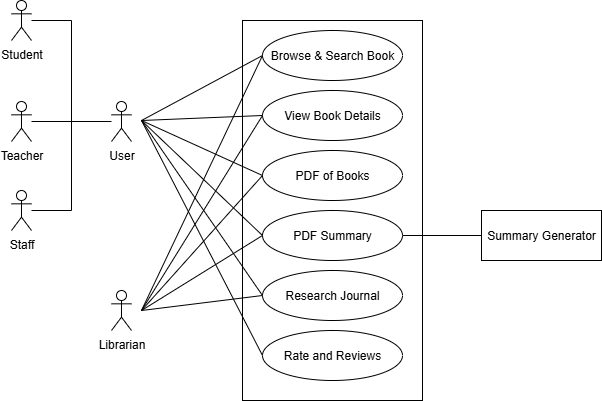

The diagram above was exported from draw.io. Its source (the exported page's mxGraphModel, read from the mxfile embedded in the PNG):
<mxGraphModel dx="1042" dy="608" grid="1" gridSize="10" guides="1" tooltips="1" connect="1" arrows="1" fold="1" page="1" pageScale="1" pageWidth="827" pageHeight="1169" math="0" shadow="0">
  <root>
    <mxCell id="0" />
    <mxCell id="1" parent="0" />
    <mxCell id="djzEPZHzeGOaYV9hk4U3-1" value="" style="rounded=0;whiteSpace=wrap;html=1;" vertex="1" parent="1">
      <mxGeometry x="651" y="190" width="180" height="380" as="geometry" />
    </mxCell>
    <mxCell id="djzEPZHzeGOaYV9hk4U3-2" value="Browse &amp;amp; Search Book" style="ellipse;whiteSpace=wrap;html=1;" vertex="1" parent="1">
      <mxGeometry x="671" y="200" width="140" height="50" as="geometry" />
    </mxCell>
    <mxCell id="djzEPZHzeGOaYV9hk4U3-3" value="View Book Details" style="ellipse;whiteSpace=wrap;html=1;" vertex="1" parent="1">
      <mxGeometry x="671" y="260" width="140" height="50" as="geometry" />
    </mxCell>
    <mxCell id="djzEPZHzeGOaYV9hk4U3-4" value="PDF of Books" style="ellipse;whiteSpace=wrap;html=1;" vertex="1" parent="1">
      <mxGeometry x="671" y="320" width="140" height="50" as="geometry" />
    </mxCell>
    <mxCell id="djzEPZHzeGOaYV9hk4U3-5" value="PDF Summary" style="ellipse;whiteSpace=wrap;html=1;" vertex="1" parent="1">
      <mxGeometry x="671" y="380" width="140" height="50" as="geometry" />
    </mxCell>
    <mxCell id="djzEPZHzeGOaYV9hk4U3-6" value="Rate and Reviews" style="ellipse;whiteSpace=wrap;html=1;" vertex="1" parent="1">
      <mxGeometry x="671" y="500" width="140" height="50" as="geometry" />
    </mxCell>
    <mxCell id="djzEPZHzeGOaYV9hk4U3-12" value="Summary Generator" style="rounded=0;whiteSpace=wrap;html=1;" vertex="1" parent="1">
      <mxGeometry x="890" y="380" width="120" height="50" as="geometry" />
    </mxCell>
    <mxCell id="djzEPZHzeGOaYV9hk4U3-16" value="" style="endArrow=none;html=1;rounded=0;entryX=0;entryY=0.5;entryDx=0;entryDy=0;" edge="1" parent="1" target="djzEPZHzeGOaYV9hk4U3-2">
      <mxGeometry width="50" height="50" relative="1" as="geometry">
        <mxPoint x="550" y="290" as="sourcePoint" />
        <mxPoint x="595" y="190" as="targetPoint" />
      </mxGeometry>
    </mxCell>
    <mxCell id="djzEPZHzeGOaYV9hk4U3-17" value="" style="endArrow=none;html=1;rounded=0;entryX=0;entryY=0.5;entryDx=0;entryDy=0;" edge="1" parent="1" target="djzEPZHzeGOaYV9hk4U3-3">
      <mxGeometry width="50" height="50" relative="1" as="geometry">
        <mxPoint x="550" y="290" as="sourcePoint" />
        <mxPoint x="671" y="245" as="targetPoint" />
      </mxGeometry>
    </mxCell>
    <mxCell id="djzEPZHzeGOaYV9hk4U3-18" value="" style="endArrow=none;html=1;rounded=0;entryX=0;entryY=0.5;entryDx=0;entryDy=0;" edge="1" parent="1" target="djzEPZHzeGOaYV9hk4U3-4">
      <mxGeometry width="50" height="50" relative="1" as="geometry">
        <mxPoint x="550" y="290" as="sourcePoint" />
        <mxPoint x="671" y="285" as="targetPoint" />
      </mxGeometry>
    </mxCell>
    <mxCell id="djzEPZHzeGOaYV9hk4U3-19" value="" style="endArrow=none;html=1;rounded=0;entryX=0;entryY=0.5;entryDx=0;entryDy=0;" edge="1" parent="1" target="djzEPZHzeGOaYV9hk4U3-5">
      <mxGeometry width="50" height="50" relative="1" as="geometry">
        <mxPoint x="550" y="290" as="sourcePoint" />
        <mxPoint x="671" y="345" as="targetPoint" />
      </mxGeometry>
    </mxCell>
    <mxCell id="djzEPZHzeGOaYV9hk4U3-20" value="" style="endArrow=none;html=1;rounded=0;exitX=1;exitY=0.5;exitDx=0;exitDy=0;entryX=0;entryY=0.5;entryDx=0;entryDy=0;" edge="1" parent="1" source="djzEPZHzeGOaYV9hk4U3-5" target="djzEPZHzeGOaYV9hk4U3-12">
      <mxGeometry width="50" height="50" relative="1" as="geometry">
        <mxPoint x="811" y="380" as="sourcePoint" />
        <mxPoint x="907" y="330" as="targetPoint" />
      </mxGeometry>
    </mxCell>
    <mxCell id="djzEPZHzeGOaYV9hk4U3-21" value="" style="endArrow=none;html=1;rounded=0;entryX=0;entryY=0.5;entryDx=0;entryDy=0;" edge="1" parent="1" target="djzEPZHzeGOaYV9hk4U3-5">
      <mxGeometry width="50" height="50" relative="1" as="geometry">
        <mxPoint x="550" y="480" as="sourcePoint" />
        <mxPoint x="647" y="448" as="targetPoint" />
      </mxGeometry>
    </mxCell>
    <mxCell id="djzEPZHzeGOaYV9hk4U3-22" value="" style="endArrow=none;html=1;rounded=0;entryX=0;entryY=0.5;entryDx=0;entryDy=0;" edge="1" parent="1" target="djzEPZHzeGOaYV9hk4U3-3">
      <mxGeometry width="50" height="50" relative="1" as="geometry">
        <mxPoint x="550" y="480" as="sourcePoint" />
        <mxPoint x="671" y="280" as="targetPoint" />
      </mxGeometry>
    </mxCell>
    <mxCell id="djzEPZHzeGOaYV9hk4U3-23" value="" style="endArrow=none;html=1;rounded=0;entryX=0;entryY=0.5;entryDx=0;entryDy=0;" edge="1" parent="1" target="djzEPZHzeGOaYV9hk4U3-6">
      <mxGeometry width="50" height="50" relative="1" as="geometry">
        <mxPoint x="550" y="290" as="sourcePoint" />
        <mxPoint x="671" y="470" as="targetPoint" />
      </mxGeometry>
    </mxCell>
    <mxCell id="djzEPZHzeGOaYV9hk4U3-24" value="" style="endArrow=none;html=1;rounded=0;entryX=0;entryY=0.5;entryDx=0;entryDy=0;" edge="1" parent="1" target="djzEPZHzeGOaYV9hk4U3-4">
      <mxGeometry width="50" height="50" relative="1" as="geometry">
        <mxPoint x="550" y="480" as="sourcePoint" />
        <mxPoint x="671" y="340" as="targetPoint" />
      </mxGeometry>
    </mxCell>
    <mxCell id="djzEPZHzeGOaYV9hk4U3-25" value="" style="endArrow=none;html=1;rounded=0;entryX=0;entryY=0.5;entryDx=0;entryDy=0;" edge="1" parent="1" target="djzEPZHzeGOaYV9hk4U3-2">
      <mxGeometry width="50" height="50" relative="1" as="geometry">
        <mxPoint x="550" y="480" as="sourcePoint" />
        <mxPoint x="671" y="230" as="targetPoint" />
      </mxGeometry>
    </mxCell>
    <mxCell id="djzEPZHzeGOaYV9hk4U3-26" value="Research Journal" style="ellipse;whiteSpace=wrap;html=1;" vertex="1" parent="1">
      <mxGeometry x="671" y="440" width="140" height="50" as="geometry" />
    </mxCell>
    <mxCell id="djzEPZHzeGOaYV9hk4U3-27" value="User" style="shape=umlActor;verticalLabelPosition=bottom;verticalAlign=top;html=1;outlineConnect=0;" vertex="1" parent="1">
      <mxGeometry x="520.0000000000001" y="271" width="20" height="40" as="geometry" />
    </mxCell>
    <mxCell id="djzEPZHzeGOaYV9hk4U3-28" value="Student" style="shape=umlActor;verticalLabelPosition=bottom;verticalAlign=top;html=1;outlineConnect=0;" vertex="1" parent="1">
      <mxGeometry x="420.0000000000001" y="170" width="20" height="40" as="geometry" />
    </mxCell>
    <mxCell id="djzEPZHzeGOaYV9hk4U3-29" value="Teacher" style="shape=umlActor;verticalLabelPosition=bottom;verticalAlign=top;html=1;outlineConnect=0;" vertex="1" parent="1">
      <mxGeometry x="420.0000000000001" y="271" width="20" height="40" as="geometry" />
    </mxCell>
    <mxCell id="djzEPZHzeGOaYV9hk4U3-30" value="Staff" style="shape=umlActor;verticalLabelPosition=bottom;verticalAlign=top;html=1;outlineConnect=0;" vertex="1" parent="1">
      <mxGeometry x="420.0000000000001" y="360" width="20" height="40" as="geometry" />
    </mxCell>
    <mxCell id="djzEPZHzeGOaYV9hk4U3-31" value="" style="endArrow=none;html=1;rounded=0;" edge="1" parent="1">
      <mxGeometry width="50" height="50" relative="1" as="geometry">
        <mxPoint x="480" y="380" as="sourcePoint" />
        <mxPoint x="480" y="190" as="targetPoint" />
      </mxGeometry>
    </mxCell>
    <mxCell id="djzEPZHzeGOaYV9hk4U3-32" value="" style="endArrow=none;html=1;rounded=0;" edge="1" source="djzEPZHzeGOaYV9hk4U3-28" parent="1">
      <mxGeometry width="50" height="50" relative="1" as="geometry">
        <mxPoint x="459.9999755859376" y="183" as="sourcePoint" />
        <mxPoint x="480" y="190" as="targetPoint" />
      </mxGeometry>
    </mxCell>
    <mxCell id="djzEPZHzeGOaYV9hk4U3-33" value="" style="endArrow=none;html=1;rounded=0;" edge="1" target="djzEPZHzeGOaYV9hk4U3-30" parent="1">
      <mxGeometry width="50" height="50" relative="1" as="geometry">
        <mxPoint x="480" y="380" as="sourcePoint" />
        <mxPoint x="459.9999755859376" y="423" as="targetPoint" />
      </mxGeometry>
    </mxCell>
    <mxCell id="djzEPZHzeGOaYV9hk4U3-34" value="" style="endArrow=none;html=1;rounded=0;" edge="1" source="djzEPZHzeGOaYV9hk4U3-29" parent="1">
      <mxGeometry width="50" height="50" relative="1" as="geometry">
        <mxPoint x="510" y="330" as="sourcePoint" />
        <mxPoint x="520" y="291" as="targetPoint" />
      </mxGeometry>
    </mxCell>
    <mxCell id="djzEPZHzeGOaYV9hk4U3-35" value="" style="endArrow=none;html=1;rounded=0;entryX=0;entryY=0.5;entryDx=0;entryDy=0;" edge="1" parent="1" target="djzEPZHzeGOaYV9hk4U3-26">
      <mxGeometry width="50" height="50" relative="1" as="geometry">
        <mxPoint x="550" y="290" as="sourcePoint" />
        <mxPoint x="740" y="340" as="targetPoint" />
      </mxGeometry>
    </mxCell>
    <mxCell id="djzEPZHzeGOaYV9hk4U3-36" value="Librarian" style="shape=umlActor;verticalLabelPosition=bottom;verticalAlign=top;html=1;outlineConnect=0;" vertex="1" parent="1">
      <mxGeometry x="520" y="460" width="20" height="40" as="geometry" />
    </mxCell>
    <mxCell id="djzEPZHzeGOaYV9hk4U3-37" value="" style="endArrow=none;html=1;rounded=0;entryX=0;entryY=0.5;entryDx=0;entryDy=0;" edge="1" parent="1" target="djzEPZHzeGOaYV9hk4U3-26">
      <mxGeometry width="50" height="50" relative="1" as="geometry">
        <mxPoint x="550" y="480" as="sourcePoint" />
        <mxPoint x="880" y="350" as="targetPoint" />
      </mxGeometry>
    </mxCell>
  </root>
</mxGraphModel>